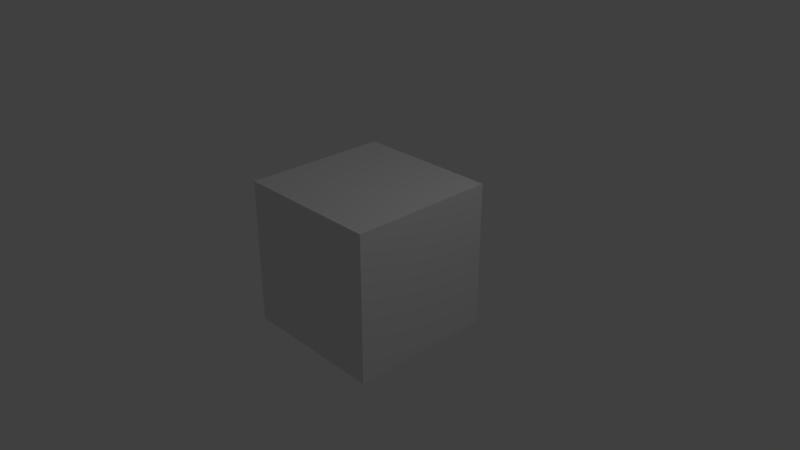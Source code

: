 # Source: startup.blend  (saved by Blender 2.78.0; exported with 4.5.12 LTS)
import bpy
from mathutils import Matrix  # noqa: F401  (used for matrix-valued properties, if any)

bpy.ops.wm.read_factory_settings(use_empty=True)
scene = bpy.context.scene
scene.name = 'Scene'

# ---- collections
col_collection_1 = bpy.data.collections.new('Collection 1'); scene.collection.children.link(col_collection_1)

# ---- materials (node trees are filled in below, after node groups)
mat_material = bpy.data.materials.new('Material')
mat_material.alpha_threshold = 0.0
mat_material.roughness = 0.5
mat_material.line_color = (0.0, 0.0, 0.0, 1.0)

# ---- material node trees
mat_material.use_nodes = True; mat_material.node_tree.nodes.clear()
_N = mat_material.node_tree.nodes; _L = mat_material.node_tree.links
n0 = _N.new('ShaderNodeOutputMaterial'); n0.name = 'Material Output'; n0.location = (300, 300)
n1 = _N.new('ShaderNodeBsdfDiffuse'); n1.name = 'Diffuse BSDF'; n1.location = (10, 300)
_L.new(n1.outputs[0], n0.inputs[0])
n0.is_active_output = True

# ---- world
world_world = bpy.data.worlds.new('World'); scene.world = world_world
world_world.color = (0.05088, 0.05088, 0.05088)
world_world.use_sun_shadow = False
world_world.sun_shadow_jitter_overblur = 0.0
world_world.cycles.sampling_method = 'MANUAL'

# ---- cameras
cam_camera = bpy.data.cameras.new('Camera')
cam_camera.clip_end = 100.0
cam_camera.lens = 35.0
cam_camera.sensor_width = 32.0
cam_camera.sensor_height = 18.0
cam_camera.ortho_scale = 7.314
cam_camera.dof.focus_distance = 0.0

# ---- lights
light_lamp = bpy.data.lights.new('Lamp', 'POINT')
light_lamp.transmission_factor = 0.0
light_lamp.cutoff_distance = 30.0
light_lamp.energy = 100.0
light_lamp.shadow_buffer_clip_start = 1.001
light_lamp.shadow_soft_size = 0.1
light_lamp.shadow_maximum_resolution = 0.006
light_lamp.use_absolute_resolution = True

# ---- meshes
me_cube = bpy.data.meshes.new('Cube')
me_cube.from_pydata([(1.0, 1.0, -1.0), (1.0, -1.0, -1.0), (-1.0, -1.0, -1.0), (-1.0, 1.0, -1.0), (1.0, 1.0, 1.0), (1.0, -1.0, 1.0), (-1.0, -1.0, 1.0), (-1.0, 1.0, 1.0)], [], [(0, 1, 2, 3), (4, 7, 6, 5), (0, 4, 5, 1), (1, 5, 6, 2), (2, 6, 7, 3), (4, 0, 3, 7)])
me_cube.materials.append(mat_material)
me_cube.use_remesh_preserve_volume = False
me_cube.use_remesh_preserve_attributes = False
me_cube.use_mirror_vertex_groups = False
me_cube.update()

# ---- objects
ob_cube = bpy.data.objects.new('Cube', me_cube)
ob_lamp = bpy.data.objects.new('Lamp', light_lamp)
ob_camera = bpy.data.objects.new('Camera', cam_camera)

# ---- transforms, parenting, visibility, modifiers, constraints
ob_cube.location = (0.0, 0.0, 0.0)
ob_cube.lock_rotations_4d = False
ob_cube.empty_display_type = 'ARROWS'
ob_cube.lineart.crease_threshold = 0.0
ob_lamp.location = (4.076, 1.005, 5.904)
ob_lamp.rotation_euler = (0.6503, 0.05522, 1.866)
ob_lamp.lock_rotations_4d = False
ob_lamp.empty_display_type = 'ARROWS'
ob_lamp.color = (0.0, 0.0, 0.0, 0.0)
ob_lamp.lineart.crease_threshold = 0.0
ob_camera.location = (7.481, -6.508, 5.344)
ob_camera.rotation_euler = (1.109, 0.0, 0.8149)
ob_camera.lock_rotations_4d = False
ob_camera.empty_display_type = 'ARROWS'
ob_camera.color = (0.0, 0.0, 0.0, 0.0)
ob_camera.display_type = 'WIRE'
ob_camera.lineart.crease_threshold = 0.0

# ---- collection membership
col_collection_1.objects.link(ob_cube)
col_collection_1.objects.link(ob_lamp)
col_collection_1.objects.link(ob_camera)

# ---- scene / render settings (as saved in the file)
scene.camera = ob_camera
scene.frame_start = 1; scene.frame_end = 250; scene.frame_set(1)
scene.render.engine = 'CYCLES'
scene.render.image_settings.color_mode = 'RGB'
scene.render.fps = 30
scene.render.dither_intensity = 0.0
scene.cycles.feature_set = 'EXPERIMENTAL'
scene.cycles.use_denoising = False
scene.cycles.samples = 128
scene.cycles.sampling_pattern = 'TABULATED_SOBOL'
scene.cycles.light_sampling_threshold = 0.0
scene.cycles.use_adaptive_sampling = False
scene.cycles.use_light_tree = False
scene.cycles.blur_glossy = 0.0
scene.cycles.max_bounces = 6
scene.cycles.diffuse_bounces = 6
scene.cycles.glossy_bounces = 6
scene.cycles.transmission_bounces = 6
scene.cycles.volume_bounces = 6
scene.cycles.transparent_max_bounces = 6
scene.cycles.sample_clamp_indirect = 0.0
scene.view_settings.view_transform = 'Standard'
bpy.context.view_layer.update()
